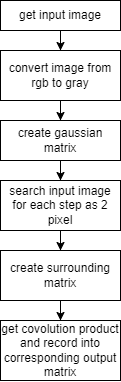

The diagram above was exported from draw.io. Its source (the exported page's mxGraphModel, read from the mxfile embedded in the PNG):
<mxGraphModel dx="1128" dy="597" grid="1" gridSize="10" guides="1" tooltips="1" connect="1" arrows="1" fold="1" page="1" pageScale="1" pageWidth="827" pageHeight="1169" math="0" shadow="0">
  <root>
    <mxCell id="0" />
    <mxCell id="1" parent="0" />
    <mxCell id="0Y-Lpxhhql3JSKWOA1Vy-4" style="edgeStyle=orthogonalEdgeStyle;rounded=0;orthogonalLoop=1;jettySize=auto;html=1;entryX=0.5;entryY=0;entryDx=0;entryDy=0;" edge="1" parent="1" source="OFJyReGoF3oUPqXT_GSE-1" target="0Y-Lpxhhql3JSKWOA1Vy-3">
      <mxGeometry relative="1" as="geometry" />
    </mxCell>
    <mxCell id="OFJyReGoF3oUPqXT_GSE-1" value="create gaussian matrix" style="rounded=0;whiteSpace=wrap;html=1;" parent="1" vertex="1">
      <mxGeometry x="190" y="180" width="120" height="40" as="geometry" />
    </mxCell>
    <mxCell id="0Y-Lpxhhql3JSKWOA1Vy-10" style="edgeStyle=orthogonalEdgeStyle;rounded=0;orthogonalLoop=1;jettySize=auto;html=1;entryX=0.5;entryY=0;entryDx=0;entryDy=0;" edge="1" parent="1" source="0Y-Lpxhhql3JSKWOA1Vy-1" target="0Y-Lpxhhql3JSKWOA1Vy-7">
      <mxGeometry relative="1" as="geometry" />
    </mxCell>
    <mxCell id="0Y-Lpxhhql3JSKWOA1Vy-1" value="get input image" style="rounded=0;whiteSpace=wrap;html=1;" vertex="1" parent="1">
      <mxGeometry x="190" y="60" width="120" height="30" as="geometry" />
    </mxCell>
    <mxCell id="0Y-Lpxhhql3JSKWOA1Vy-6" style="edgeStyle=orthogonalEdgeStyle;rounded=0;orthogonalLoop=1;jettySize=auto;html=1;" edge="1" parent="1" source="0Y-Lpxhhql3JSKWOA1Vy-3" target="0Y-Lpxhhql3JSKWOA1Vy-5">
      <mxGeometry relative="1" as="geometry" />
    </mxCell>
    <mxCell id="0Y-Lpxhhql3JSKWOA1Vy-3" value="search input image for each step as 2 pixel" style="rounded=0;whiteSpace=wrap;html=1;" vertex="1" parent="1">
      <mxGeometry x="190" y="240" width="120" height="50" as="geometry" />
    </mxCell>
    <mxCell id="0Y-Lpxhhql3JSKWOA1Vy-12" style="edgeStyle=orthogonalEdgeStyle;rounded=0;orthogonalLoop=1;jettySize=auto;html=1;entryX=0.5;entryY=0;entryDx=0;entryDy=0;" edge="1" parent="1" source="0Y-Lpxhhql3JSKWOA1Vy-5" target="0Y-Lpxhhql3JSKWOA1Vy-11">
      <mxGeometry relative="1" as="geometry" />
    </mxCell>
    <mxCell id="0Y-Lpxhhql3JSKWOA1Vy-5" value="create surrounding matrix" style="rounded=0;whiteSpace=wrap;html=1;" vertex="1" parent="1">
      <mxGeometry x="190" y="310" width="120" height="50" as="geometry" />
    </mxCell>
    <mxCell id="0Y-Lpxhhql3JSKWOA1Vy-9" style="edgeStyle=orthogonalEdgeStyle;rounded=0;orthogonalLoop=1;jettySize=auto;html=1;entryX=0.5;entryY=0;entryDx=0;entryDy=0;" edge="1" parent="1" source="0Y-Lpxhhql3JSKWOA1Vy-7" target="OFJyReGoF3oUPqXT_GSE-1">
      <mxGeometry relative="1" as="geometry" />
    </mxCell>
    <mxCell id="0Y-Lpxhhql3JSKWOA1Vy-7" value="convert image from rgb to gray" style="rounded=0;whiteSpace=wrap;html=1;" vertex="1" parent="1">
      <mxGeometry x="190" y="110" width="120" height="50" as="geometry" />
    </mxCell>
    <mxCell id="0Y-Lpxhhql3JSKWOA1Vy-11" value="get covolution product and record into corresponding output matrix" style="rounded=0;whiteSpace=wrap;html=1;" vertex="1" parent="1">
      <mxGeometry x="190" y="380" width="120" height="60" as="geometry" />
    </mxCell>
  </root>
</mxGraphModel>